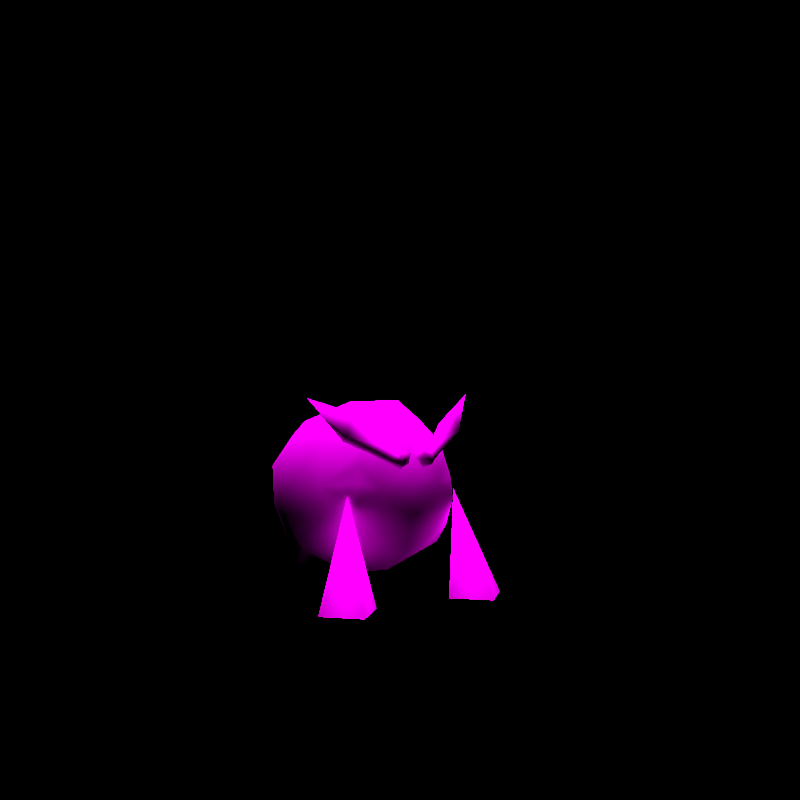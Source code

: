 # Source: rumble-darmanitan.blend  (saved by Blender 3.6.11; exported with 4.5.12 LTS)
import bpy
from mathutils import Matrix  # noqa: F401  (used for matrix-valued properties, if any)

bpy.ops.wm.read_factory_settings(use_empty=True)
scene = bpy.context.scene
scene.name = 'regice'

# ---- collections
col_don_t_render_me = bpy.data.collections.new("Don't Render Me"); scene.collection.children.link(col_don_t_render_me)

# ---- images (referenced by path relative to the original .blend; pixels are not part of the script)
import os
ASSET_DIR = os.environ.get("B2B_ASSET_DIR", "")  # directory of the original .blend (textures are referenced by path, not embedded)
HERE = os.path.dirname(os.path.abspath(__file__))  # packed textures are extracted next to this script under _unpacked/

def load_image(name, relpath, width, height, colorspace="sRGB"):
    """Load a texture the original file referenced (path relative to the .blend, or extracted next to this script)."""
    p = next((c for c in (os.path.join(HERE, relpath), os.path.join(ASSET_DIR, relpath)) if relpath and os.path.exists(c)), "")
    if p:
        img = bpy.data.images.load(p, check_existing=True)
        img.name = name
    else:  # same state as the original file: an image datablock whose file is absent (Cycles renders it pink)
        img = bpy.data.images.new(name, width, height)
        img.source = "FILE"
        img.filepath = "//" + (relpath or name)
    img.colorspace_settings.name = colorspace
    return img
img_hihidaruma_action_body_c_png = load_image('HIHIDARUMA_ACTION_body_C.png', 'HIHIDARUMA_ACTION_body_C.png', 1024, 1024, 'sRGB')
img_hihidaruma_action_eye_c_png = load_image('HIHIDARUMA_ACTION_eye_C.png', 'HIHIDARUMA_ACTION_eye_C.png', 1024, 1024, 'sRGB')

# ---- materials (node trees are filled in below, after node groups)
mat_pii_hihidaruma_action_body_png = bpy.data.materials.new('Pii_HIHIDARUMA_ACTION_body.png')
mat_pii_hihidaruma_action_body_png.use_transparent_shadow = False
mat_pii_hihidaruma_action_body_png.diffuse_color = (0.5, 0.5, 0.5, 1.0)
mat_pii_hihidaruma_action_body_png.roughness = 0.5528
mat_pii_hihidaruma_action_body_png.specular_intensity = 1.0
mat_pii_hihidaruma_action_eye_png = bpy.data.materials.new('Pii_HIHIDARUMA_ACTION_eye.png')
mat_pii_hihidaruma_action_eye_png.use_transparent_shadow = False
mat_pii_hihidaruma_action_eye_png.diffuse_color = (0.5, 0.5, 0.5, 1.0)
mat_pii_hihidaruma_action_eye_png.roughness = 0.5528
mat_pii_hihidaruma_action_eye_png.specular_intensity = 1.0

# ---- material node trees
mat_pii_hihidaruma_action_body_png.use_nodes = True; mat_pii_hihidaruma_action_body_png.node_tree.nodes.clear()
_N = mat_pii_hihidaruma_action_body_png.node_tree.nodes; _L = mat_pii_hihidaruma_action_body_png.node_tree.links
n0 = _N.new('ShaderNodeOutputMaterial'); n0.name = 'Material Output'; n0.location = (300, 300)
n1 = _N.new('ShaderNodeBsdfPrincipled'); n1.name = 'Principled BSDF'; n1.location = (10, 300)
n1.distribution = 'GGX'
n1.subsurface_method = 'BURLEY'
n1.inputs[2].default_value = 0.0
n1.inputs[3].default_value = 1.45
n1.inputs[13].default_value = 0.0
n1.inputs[27].default_value = (0.0, 0.0, 0.0, 1.0)
n1.inputs[28].default_value = 1.0
n2 = _N.new('ShaderNodeTexImage'); n2.name = 'Image Texture'; n2.location = (-300, 600)
n2.image = img_hihidaruma_action_body_c_png
n2.interpolation = 'Closest'
n2.extension = 'MIRROR'
_L.new(n1.outputs[0], n0.inputs[0])
_L.new(n2.outputs[0], n1.inputs[0])
n0.is_active_output = True
mat_pii_hihidaruma_action_eye_png.use_nodes = True; mat_pii_hihidaruma_action_eye_png.node_tree.nodes.clear()
_N = mat_pii_hihidaruma_action_eye_png.node_tree.nodes; _L = mat_pii_hihidaruma_action_eye_png.node_tree.links
n0 = _N.new('ShaderNodeOutputMaterial'); n0.name = 'Material Output'; n0.location = (300, 300)
n1 = _N.new('ShaderNodeBsdfPrincipled'); n1.name = 'Principled BSDF'; n1.location = (10, 300)
n1.distribution = 'GGX'
n1.subsurface_method = 'BURLEY'
n1.inputs[2].default_value = 0.0
n1.inputs[3].default_value = 1.45
n1.inputs[13].default_value = 0.0
n1.inputs[27].default_value = (0.0, 0.0, 0.0, 1.0)
n1.inputs[28].default_value = 1.0
n2 = _N.new('ShaderNodeTexImage'); n2.name = 'Image Texture'; n2.location = (-300, 600)
n2.image = img_hihidaruma_action_eye_c_png
n2.interpolation = 'Closest'
n2.extension = 'MIRROR'
_L.new(n1.outputs[0], n0.inputs[0])
_L.new(n2.outputs[0], n1.inputs[0])
n0.is_active_output = True

# ---- world
world_world = bpy.data.worlds.new('World'); scene.world = world_world
world_world.use_nodes = True; world_world.node_tree.nodes.clear()
_N = world_world.node_tree.nodes; _L = world_world.node_tree.links
n0 = _N.new('ShaderNodeOutputWorld'); n0.name = 'World Output'; n0.location = (300, 300)
n1 = _N.new('ShaderNodeBackground'); n1.name = 'Background'; n1.location = (10, 300)
n1.inputs[0].default_value = (0.05088, 0.05088, 0.05088, 1.0)
n1.inputs[1].default_value = 0.0
_L.new(n1.outputs[0], n0.inputs[0])
n0.is_active_output = True
world_world.color = (0.05088, 0.05088, 0.05088)
world_world.use_sun_shadow = False
world_world.sun_shadow_jitter_overblur = 0.0

# ---- cameras
cam_camera = bpy.data.cameras.new('Camera')
cam_camera.clip_end = 2e+04

# ---- lights
light_sun = bpy.data.lights.new('Sun', 'SUN')
light_sun.specular_factor = 0.0
light_sun.transmission_factor = 0.0
light_sun.use_shadow = False
light_sun.angle = 0.7854
light_sun.energy = 5.0
light_sun.shadow_soft_size = 0.25

# ---- meshes
me_hihidaruma_action = bpy.data.meshes.new('HIHIDARUMA_ACTION')
me_hihidaruma_action.from_pydata([(0.04827, -0.258, 0.3634), (0.04452, -0.2377, 0.3462), (0.01823, -0.2408, 0.3421), (0.129, -0.1717, 0.4153), (0.04827, -0.258, 0.3634), (0.01823, -0.2408, 0.3421), (0.04827, -0.258, 0.3634), (0.1369, -0.2144, 0.4516), (0.0435, -0.2776, 0.3472), (0.04827, -0.258, 0.3634), (0.04827, -0.258, 0.3634), (0.0435, -0.2776, 0.3472), (0.1573, -0.2189, 0.3978), (0.04002, -0.2772, 0.3286), (0.05792, -0.2601, 0.3379), (0.03191, -0.2505, 0.3189), (0.1466, -0.1846, 0.3834), (0.05286, -0.2438, 0.331), (0.03494, -0.2663, 0.3643), (0.02527, -0.2472, 0.3585), (0.2259, -0.1523, 0.4858), (0.01805, -0.2642, 0.3313), (0.01857, -0.2762, 0.3565), (0.2034, 0.07577, 0.309), (0.201, -0.02675, 0.3427), (0.2166, -0.06012, 0.2783), (0.1473, 0.008885, 0.4217), (0.2126, 0.0275, 0.2198), (0.1287, 0.1145, 0.3784), (0.1829, 0.1092, 0.2062), (0.07411, 0.183, 0.3215), (0.1017, 0.1847, 0.2402), (0.1617, -0.1018, 0.3822), (0.1688, -0.01696, 0.1108), (0.1924, -0.1131, 0.1867), (0.0, 0.1403, 0.3955), (0.1224, 0.1592, 0.1089), (0.0, 0.1969, 0.246), (0.09796, 0.2221, 0.1812), (0.0, 0.2719, 0.2399), (0.0653, -0.08602, 0.4717), (0.0, 0.04222, 0.465), (0.185, -0.1452, 0.278), (-0.07411, 0.183, 0.3215), (-0.1287, 0.1145, 0.3784), (0.0, 0.2506, 0.1838), (0.06179, 0.1887, 0.09963), (0.0, 0.2228, 0.1284), (0.1453, -0.1423, 0.1174), (0.09885, 0.09348, 0.08258), (0.0602, -0.04367, 0.04309), (-0.0653, -0.08602, 0.4717), (-0.1473, 0.008885, 0.4217), (0.1096, -0.2088, 0.37), (0.06854, -0.1788, 0.4287), (-0.2034, 0.07575, 0.309), (-0.1018, 0.1847, 0.2401), (-0.09796, 0.222, 0.1813), (-0.06179, 0.1887, 0.09963), (0.0, 0.1032, 0.05491), (0.1451, -0.1829, 0.1633), (0.136, -0.2244, 0.2352), (-0.06854, -0.1788, 0.4287), (-0.1617, -0.1018, 0.3822), (0.1195, -0.2141, 0.3269), (0.0, -0.2353, 0.3683), (-0.1829, 0.1092, 0.2062), (-0.2019, -0.02687, 0.3426), (-0.2127, 0.02752, 0.2198), (-0.2164, -0.06005, 0.2782), (-0.1224, 0.1592, 0.1089), (-0.0602, -0.04367, 0.04309), (0.0, -0.1419, 0.06089), (0.1286, -0.2191, 0.2862), (0.0, -0.2214, 0.1154), (-0.1096, -0.2088, 0.37), (-0.1923, -0.1131, 0.1867), (-0.1688, -0.01697, 0.1108), (-0.09887, 0.09348, 0.08258), (-0.1453, -0.1423, 0.1174), (-0.145, -0.1829, 0.1633), (-0.1849, -0.1452, 0.278), (-0.1643, -0.1667, 0.2117), (-0.136, -0.2244, 0.235), (-0.1195, -0.2141, 0.3269), (-0.1286, -0.2191, 0.2862), (-0.04827, -0.258, 0.3634), (-0.01823, -0.2408, 0.3421), (-0.04452, -0.2377, 0.3462), (-0.04827, -0.258, 0.3634), (-0.04827, -0.258, 0.3634), (-0.01823, -0.2408, 0.3421), (-0.129, -0.1717, 0.4153), (-0.04002, -0.2772, 0.3286), (-0.04827, -0.258, 0.3634), (-0.04002, -0.2772, 0.3286), (-0.04827, -0.258, 0.3634), (-0.1369, -0.2144, 0.4516), (-0.05792, -0.2601, 0.3379), (-0.1573, -0.2189, 0.3978), (-0.03191, -0.2505, 0.3189), (-0.02527, -0.2472, 0.3585), (-0.01805, -0.2642, 0.3313), (-0.01857, -0.2762, 0.3565), (-0.2259, -0.1523, 0.4858), (-0.1466, -0.1846, 0.3834), (-0.03494, -0.2663, 0.3643), (-0.0435, -0.2776, 0.3472), (-0.05286, -0.2438, 0.331), (-0.07763, -0.2446, 0.2752), (0.0, -0.2579, 0.2748), (-0.03229, -0.2494, 0.2981), (0.0, -0.2595, 0.1945), (0.07763, -0.2446, 0.2752), (0.03229, -0.2494, 0.2981), (0.1386, 0.1341, -0.001571), (-0.1386, 0.1341, -0.001571), (0.1004, -0.2594, 0.0004737), (0.1488, -0.207, 0.2597), (0.1774, -0.1823, 0.0004737), (0.1774, -0.3365, 0.0004737), (0.2545, -0.2594, 0.0004737), (-0.1488, -0.207, 0.2597), (-0.1004, -0.2594, 0.0004737), (-0.1774, -0.1823, 0.0004737), (-0.1774, -0.3365, 0.0004737), (-0.2545, -0.2594, 0.0004737), (-0.03772, -0.2352, 0.351), (-0.07385, -0.2351, 0.3317), (0.07385, -0.2351, 0.3317)], [], [(0, 1, 2), (0, 3, 1), (4, 5, 6), (6, 7, 3), (9, 10, 11), (10, 12, 7), (10, 11, 13), (10, 14, 12), (10, 13, 14), (1, 15, 5), (1, 3, 16), (1, 17, 15), (1, 16, 17), (14, 16, 12), (14, 13, 15), (14, 15, 17), (14, 17, 16), (10, 18, 11), (10, 5, 19), (10, 19, 18), (7, 20, 3), (7, 12, 20), (20, 12, 16), (20, 16, 3), (13, 21, 15), (13, 11, 22), (13, 22, 21), (22, 5, 21), (22, 19, 5), (22, 11, 18), (22, 18, 19), (5, 15, 21), (23, 24, 25), (23, 26, 24), (23, 25, 27), (23, 28, 26), (23, 27, 29), (23, 30, 28), (23, 29, 31), (23, 31, 30), (24, 32, 25), (24, 26, 32), (27, 33, 29), (27, 25, 34), (27, 34, 33), (28, 30, 35), (31, 29, 36), (31, 37, 30), (31, 36, 38), (31, 39, 37), (31, 38, 39), (29, 33, 36), (26, 40, 32), (26, 41, 40), (25, 42, 34), (25, 32, 42), (35, 30, 43), (35, 43, 44), (30, 37, 43), (38, 45, 39), (38, 36, 46), (38, 47, 45), (38, 46, 47), (33, 34, 48), (33, 49, 36), (33, 48, 50), (33, 50, 49), (41, 51, 40), (41, 52, 51), (32, 53, 42), (32, 40, 54), (32, 54, 53), (44, 43, 55), (44, 55, 52), (37, 39, 56), (37, 56, 43), (43, 56, 55), (45, 47, 57), (45, 57, 39), (39, 57, 56), (46, 58, 47), (46, 59, 58), (47, 58, 57), (49, 50, 59), (34, 60, 48), (34, 42, 61), (34, 61, 60), (51, 62, 40), (51, 52, 63), (51, 63, 62), (40, 62, 54), (53, 64, 42), (53, 54, 65), (54, 62, 65), (55, 56, 66), (55, 67, 52), (55, 66, 68), (55, 69, 67), (55, 68, 69), (67, 69, 63), (67, 63, 52), (58, 70, 57), (56, 70, 66), (56, 57, 70), (50, 71, 59), (50, 48, 72), (50, 72, 71), (61, 42, 73), (73, 42, 64), (60, 74, 48), (48, 74, 72), (62, 75, 65), (62, 63, 75), (68, 76, 69), (68, 66, 77), (68, 77, 76), (66, 70, 77), (59, 71, 78), (78, 77, 70), (78, 71, 77), (74, 79, 72), (74, 80, 79), (79, 76, 77), (79, 77, 71), (79, 71, 72), (79, 80, 76), (63, 81, 75), (63, 69, 81), (69, 76, 81), (80, 82, 76), (80, 83, 82), (82, 83, 81), (82, 81, 76), (75, 81, 84), (83, 85, 81), (81, 85, 84), (86, 87, 88), (89, 90, 91), (90, 88, 92), (94, 95, 96), (96, 92, 97), (96, 98, 95), (96, 97, 99), (96, 99, 98), (91, 100, 88), (91, 96, 101), (91, 102, 100), (91, 101, 103), (91, 103, 102), (102, 95, 100), (102, 103, 95), (92, 104, 97), (92, 88, 105), (92, 105, 104), (99, 105, 98), (99, 97, 104), (99, 104, 105), (96, 106, 101), (96, 95, 107), (96, 107, 106), (103, 101, 106), (103, 107, 95), (103, 106, 107), (95, 98, 100), (88, 108, 105), (88, 100, 108), (108, 100, 98), (108, 98, 105), (109, 110, 111), (109, 112, 110), (109, 83, 112), (109, 85, 83), (109, 84, 85), (110, 112, 113), (110, 113, 114), (112, 61, 113), (61, 73, 113), (73, 64, 113), (115, 36, 49), (115, 46, 36), (115, 49, 59), (115, 59, 46), (59, 116, 58), (59, 78, 116), (58, 116, 70), (70, 116, 78), (117, 118, 119), (117, 120, 118), (117, 119, 121), (117, 121, 120), (121, 118, 120), (121, 119, 118), (122, 123, 124), (122, 125, 123), (122, 124, 126), (122, 126, 125), (126, 123, 125), (126, 124, 123), (112, 80, 74), (112, 83, 80), (112, 74, 60), (112, 60, 61), (41, 35, 44), (41, 28, 35), (41, 44, 52), (41, 26, 28), (65, 111, 110), (65, 127, 111), (111, 127, 128), (110, 114, 65), (64, 53, 129), (128, 109, 111), (65, 75, 127), (127, 75, 128), (129, 53, 65), (114, 129, 65), (64, 129, 113), (113, 129, 114), (84, 109, 128), (84, 128, 75)])
me_hihidaruma_action.polygons.foreach_set('use_smooth', [True] * 220)
me_hihidaruma_action.polygons.foreach_set('material_index', [0, 0, 0, 0, 0, 0, 0, 0, 0, 0, 0, 0, 0, 0, 0, 0, 0, 0, 0, 0, 0, 0, 0, 0, 0, 0, 0, 0, 0, 0, 0, 0, 0, 0, 0, 0, 0, 0, 0, 0, 0, 0, 0, 0, 0, 0, 0, 0, 0, 0, 0, 0, 0, 0, 0, 0, 0, 0, 0, 0, 0, 0, 0, 0, 0, 0, 0, 0, 0, 0, 0, 0, 0, 0, 0, 0, 0, 0, 0, 0, 0, 0, 0, 0, 0, 0, 0, 0, 0, 0, 0, 0, 0, 0, 0, 0, 0, 0, 0, 0, 0, 0, 0, 0, 0, 0, 0, 0, 0, 0, 0, 0, 0, 0, 0, 0, 0, 0, 0, 0, 0, 0, 0, 0, 0, 0, 0, 0, 0, 0, 0, 0, 0, 0, 0, 0, 0, 0, 0, 0, 0, 0, 0, 0, 0, 0, 0, 0, 0, 0, 0, 0, 0, 0, 0, 0, 0, 0, 0, 0, 0, 0, 0, 0, 0, 0, 0, 0, 0, 0, 0, 0, 0, 0, 0, 0, 0, 0, 0, 0, 0, 0, 0, 0, 0, 0, 0, 0, 0, 0, 0, 0, 0, 0, 0, 0, 0, 0, 0, 0, 0, 0, 0, 0, 0, 0, 1, 1, 1, 1, 1, 1, 1, 1, 1, 1, 1, 1, 1, 1])
_uv = me_hihidaruma_action.uv_layers.new(name='Float2')
_uv.uv.foreach_set('vector', [0.8753, 0.6121, 0.9011, 0.5972, 0.8692, 0.5731, 0.8753, 0.6121, 0.9016, 0.7132, 0.9011, 0.5972, 0.8753, 0.6121, 0.8692, 0.5731, 0.8753, 0.6121, 0.8753, 0.6121, 0.847, 0.7446, 0.9016, 0.7132, 0.8753, 0.6121, 0.8753, 0.6121, 0.8976, 0.5972, 0.8753, 0.6121, 0.976, 0.7242, 0.847, 0.7446, 0.8753, 0.6121, 0.8976, 0.5972, 0.9265, 0.5815, 0.8753, 0.6121, 0.9364, 0.6024, 0.976, 0.7242, 0.8753, 0.6121, 0.9265, 0.5815, 0.9364, 0.6024, 0.9011, 0.5972, 0.932, 0.5684, 0.8692, 0.5731, 0.9011, 0.5972, 0.9016, 0.7132, 0.9864, 0.7057, 0.9011, 0.5972, 0.9414, 0.5936, 0.932, 0.5684, 0.9011, 0.5972, 0.9864, 0.7057, 0.9414, 0.5936, 0.9364, 0.6024, 0.9864, 0.7057, 0.976, 0.7242, 0.9364, 0.6024, 0.9265, 0.5815, 0.932, 0.5684, 0.9364, 0.6024, 0.932, 0.5684, 0.9414, 0.5936, 0.9364, 0.6024, 0.9414, 0.5936, 0.9864, 0.7057, 0.8753, 0.6121, 0.8536, 0.6019, 0.8976, 0.5972, 0.8753, 0.6121, 0.8692, 0.5731, 0.8496, 0.5901, 0.8753, 0.6121, 0.8496, 0.5901, 0.8536, 0.6019, 0.847, 0.7446, 0.918, 0.8403, 0.9016, 0.7132, 0.847, 0.7446, 0.976, 0.7242, 0.918, 0.8403, 0.918, 0.8403, 0.976, 0.7242, 0.9864, 0.7057, 0.918, 0.8403, 0.9864, 0.7057, 0.9016, 0.7132, 0.9265, 0.5815, 0.8886, 0.5656, 0.932, 0.5684, 0.9265, 0.5815, 0.8976, 0.5972, 0.8433, 0.5832, 0.9265, 0.5815, 0.8433, 0.5832, 0.8886, 0.5656, 0.8433, 0.5832, 0.8692, 0.5731, 0.8886, 0.5656, 0.8433, 0.5832, 0.8496, 0.5901, 0.8692, 0.5731, 0.8433, 0.5832, 0.8976, 0.5972, 0.8536, 0.6019, 0.8433, 0.5832, 0.8536, 0.6019, 0.8496, 0.5901, 0.8692, 0.5731, 0.932, 0.5684, 0.8886, 0.5656, 0.2913, 0.2225, 0.2925, 0.166, 0.3166, 0.1398, 0.2913, 0.2225, 0.2635, 0.1525, 0.2925, 0.166, 0.2913, 0.2225, 0.3166, 0.1398, 0.3154, 0.1962, 0.2913, 0.2225, 0.2375, 0.2195, 0.2635, 0.1525, 0.2913, 0.2225, 0.3154, 0.1962, 0.296, 0.2524, 0.2913, 0.2225, 0.2529, 0.2674, 0.2375, 0.2195, 0.2913, 0.2225, 0.296, 0.2524, 0.2921, 0.2959, 0.2913, 0.2225, 0.2921, 0.2959, 0.2529, 0.2674, 0.2925, 0.166, 0.2937, 0.1096, 0.3166, 0.1398, 0.2925, 0.166, 0.2635, 0.1525, 0.2937, 0.1096, 0.3154, 0.1962, 0.3124, 0.1742, 0.296, 0.2524, 0.3154, 0.1962, 0.3166, 0.1398, 0.3134, 0.1095, 0.3154, 0.1962, 0.3134, 0.1095, 0.3124, 0.1742, 0.2375, 0.2195, 0.2529, 0.2674, 0.2149, 0.2195, 0.2921, 0.2959, 0.296, 0.2524, 0.2786, 0.2969, 0.2921, 0.2959, 0.2149, 0.3218, 0.2529, 0.2674, 0.2921, 0.2959, 0.2786, 0.2969, 0.2798, 0.3256, 0.2921, 0.2959, 0.2149, 0.3541, 0.2149, 0.3218, 0.2921, 0.2959, 0.2798, 0.3256, 0.2149, 0.3541, 0.296, 0.2524, 0.3124, 0.1742, 0.2786, 0.2969, 0.2635, 0.1525, 0.2489, 0.1036, 0.2937, 0.1096, 0.2635, 0.1525, 0.2149, 0.1566, 0.2489, 0.1036, 0.3166, 0.1398, 0.3068, 0.08793, 0.3134, 0.1095, 0.3166, 0.1398, 0.2937, 0.1096, 0.3068, 0.08793, 0.2149, 0.2195, 0.2529, 0.2674, 0.1768, 0.2674, 0.2149, 0.2195, 0.1768, 0.2674, 0.1923, 0.2195, 0.2529, 0.2674, 0.2149, 0.3218, 0.1768, 0.2674, 0.2798, 0.3256, 0.2149, 0.3417, 0.2149, 0.3541, 0.2798, 0.3256, 0.2786, 0.2969, 0.247, 0.3185, 0.2798, 0.3256, 0.2149, 0.3343, 0.2149, 0.3417, 0.2798, 0.3256, 0.247, 0.3185, 0.2149, 0.3343, 0.3124, 0.1742, 0.3134, 0.1095, 0.2955, 0.08974, 0.3124, 0.1742, 0.267, 0.2592, 0.2786, 0.2969, 0.3124, 0.1742, 0.2955, 0.08974, 0.2471, 0.1564, 0.3124, 0.1742, 0.2471, 0.1564, 0.267, 0.2592, 0.2149, 0.1566, 0.1809, 0.1036, 0.2489, 0.1036, 0.2149, 0.1566, 0.1662, 0.1525, 0.1809, 0.1036, 0.2937, 0.1096, 0.2698, 0.04994, 0.3068, 0.08793, 0.2937, 0.1096, 0.2489, 0.1036, 0.2493, 0.0671, 0.2937, 0.1096, 0.2493, 0.0671, 0.2698, 0.04994, 0.1923, 0.2195, 0.1768, 0.2674, 0.1384, 0.2225, 0.1923, 0.2195, 0.1384, 0.2225, 0.1662, 0.1525, 0.2149, 0.3218, 0.2149, 0.3541, 0.1377, 0.2959, 0.2149, 0.3218, 0.1377, 0.2959, 0.1768, 0.2674, 0.1768, 0.2674, 0.1377, 0.2959, 0.1384, 0.2225, 0.2149, 0.3417, 0.2149, 0.3343, 0.15, 0.3256, 0.2149, 0.3417, 0.15, 0.3256, 0.2149, 0.3541, 0.2149, 0.3541, 0.15, 0.3256, 0.1377, 0.2959, 0.247, 0.3185, 0.1827, 0.3185, 0.2149, 0.3343, 0.247, 0.3185, 0.2149, 0.2617, 0.1827, 0.3185, 0.2149, 0.3343, 0.1827, 0.3185, 0.15, 0.3256, 0.267, 0.2592, 0.2471, 0.1564, 0.2149, 0.2617, 0.3134, 0.1095, 0.2905, 0.06558, 0.2955, 0.08974, 0.3134, 0.1095, 0.3068, 0.08793, 0.2855, 0.04089, 0.3134, 0.1095, 0.2855, 0.04089, 0.2905, 0.06558, 0.1809, 0.1036, 0.1804, 0.0671, 0.2489, 0.1036, 0.1809, 0.1036, 0.1662, 0.1525, 0.1361, 0.1096, 0.1809, 0.1036, 0.1361, 0.1096, 0.1804, 0.0671, 0.2489, 0.1036, 0.1804, 0.0671, 0.2493, 0.0671, 0.2698, 0.04994, 0.2752, 0.04697, 0.3068, 0.08793, 0.2698, 0.04994, 0.2493, 0.0671, 0.2149, 0.03439, 0.2493, 0.0671, 0.1804, 0.0671, 0.2149, 0.03439, 0.1384, 0.2225, 0.1377, 0.2959, 0.1338, 0.2524, 0.1384, 0.2225, 0.1373, 0.166, 0.1662, 0.1525, 0.1384, 0.2225, 0.1338, 0.2524, 0.1143, 0.1962, 0.1384, 0.2225, 0.1131, 0.1398, 0.1373, 0.166, 0.1384, 0.2225, 0.1143, 0.1962, 0.1131, 0.1398, 0.1373, 0.166, 0.1131, 0.1398, 0.1361, 0.1096, 0.1373, 0.166, 0.1361, 0.1096, 0.1662, 0.1525, 0.1827, 0.3185, 0.1512, 0.2969, 0.15, 0.3256, 0.1377, 0.2959, 0.1512, 0.2969, 0.1338, 0.2524, 0.1377, 0.2959, 0.15, 0.3256, 0.1512, 0.2969, 0.2471, 0.1564, 0.1827, 0.1564, 0.2149, 0.2617, 0.2471, 0.1564, 0.2955, 0.08974, 0.2149, 0.08998, 0.2471, 0.1564, 0.2149, 0.08998, 0.1827, 0.1564, 0.2855, 0.04089, 0.3068, 0.08793, 0.2807, 0.04401, 0.2807, 0.04401, 0.3068, 0.08793, 0.2752, 0.04697, 0.2905, 0.06558, 0.2149, 0.04267, 0.2955, 0.08974, 0.2955, 0.08974, 0.2149, 0.04267, 0.2149, 0.08998, 0.1804, 0.0671, 0.16, 0.04994, 0.2149, 0.03439, 0.1804, 0.0671, 0.1361, 0.1096, 0.16, 0.04994, 0.1143, 0.1962, 0.1164, 0.1095, 0.1131, 0.1398, 0.1143, 0.1962, 0.1338, 0.2524, 0.1174, 0.1742, 0.1143, 0.1962, 0.1174, 0.1742, 0.1164, 0.1095, 0.1338, 0.2524, 0.1512, 0.2969, 0.1174, 0.1742, 0.2149, 0.2617, 0.1827, 0.1564, 0.1627, 0.2592, 0.1627, 0.2592, 0.1174, 0.1742, 0.1512, 0.2969, 0.1627, 0.2592, 0.1827, 0.1564, 0.1174, 0.1742, 0.2149, 0.04267, 0.1343, 0.08974, 0.2149, 0.08998, 0.2149, 0.04267, 0.1393, 0.06558, 0.1343, 0.08974, 0.1343, 0.08974, 0.1164, 0.1095, 0.1174, 0.1742, 0.1343, 0.08974, 0.1174, 0.1742, 0.1827, 0.1564, 0.1343, 0.08974, 0.1827, 0.1564, 0.2149, 0.08998, 0.1343, 0.08974, 0.1393, 0.06558, 0.1164, 0.1095, 0.1361, 0.1096, 0.1229, 0.08793, 0.16, 0.04994, 0.1361, 0.1096, 0.1131, 0.1398, 0.1229, 0.08793, 0.1131, 0.1398, 0.1164, 0.1095, 0.1229, 0.08793, 0.1393, 0.06558, 0.1303, 0.07519, 0.1164, 0.1095, 0.1393, 0.06558, 0.1443, 0.04089, 0.1303, 0.07519, 0.1303, 0.07519, 0.1443, 0.04089, 0.1229, 0.08793, 0.1303, 0.07519, 0.1229, 0.08793, 0.1164, 0.1095, 0.16, 0.04994, 0.1229, 0.08793, 0.1545, 0.04697, 0.1443, 0.04089, 0.1491, 0.04401, 0.1229, 0.08793, 0.1229, 0.08793, 0.1491, 0.04401, 0.1545, 0.04697, 0.8753, 0.6121, 0.8692, 0.5731, 0.9011, 0.5972, 0.8753, 0.6121, 0.8753, 0.6121, 0.8692, 0.5731, 0.8753, 0.6121, 0.9011, 0.5972, 0.9016, 0.7132, 0.8753, 0.6121, 0.9265, 0.5815, 0.8753, 0.6121, 0.8753, 0.6121, 0.9016, 0.7132, 0.847, 0.7446, 0.8753, 0.6121, 0.9364, 0.6024, 0.9265, 0.5815, 0.8753, 0.6121, 0.847, 0.7446, 0.976, 0.7242, 0.8753, 0.6121, 0.976, 0.7242, 0.9364, 0.6024, 0.8692, 0.5731, 0.932, 0.5684, 0.9011, 0.5972, 0.8692, 0.5731, 0.8753, 0.6121, 0.8496, 0.5901, 0.8692, 0.5731, 0.8886, 0.5656, 0.932, 0.5684, 0.8692, 0.5731, 0.8496, 0.5901, 0.8433, 0.5832, 0.8692, 0.5731, 0.8433, 0.5832, 0.8886, 0.5656, 0.8886, 0.5656, 0.9265, 0.5815, 0.932, 0.5684, 0.8886, 0.5656, 0.8433, 0.5832, 0.9265, 0.5815, 0.9016, 0.7132, 0.918, 0.8403, 0.847, 0.7446, 0.9016, 0.7132, 0.9011, 0.5972, 0.9864, 0.7057, 0.9016, 0.7132, 0.9864, 0.7057, 0.918, 0.8403, 0.976, 0.7242, 0.9864, 0.7057, 0.9364, 0.6024, 0.976, 0.7242, 0.847, 0.7446, 0.918, 0.8403, 0.976, 0.7242, 0.918, 0.8403, 0.9864, 0.7057, 0.8753, 0.6121, 0.8536, 0.6019, 0.8496, 0.5901, 0.8753, 0.6121, 0.9265, 0.5815, 0.8976, 0.5972, 0.8753, 0.6121, 0.8976, 0.5972, 0.8536, 0.6019, 0.8433, 0.5832, 0.8496, 0.5901, 0.8536, 0.6019, 0.8433, 0.5832, 0.8976, 0.5972, 0.9265, 0.5815, 0.8433, 0.5832, 0.8536, 0.6019, 0.8976, 0.5972, 0.9265, 0.5815, 0.9364, 0.6024, 0.932, 0.5684, 0.9011, 0.5972, 0.9414, 0.5936, 0.9864, 0.7057, 0.9011, 0.5972, 0.932, 0.5684, 0.9414, 0.5936, 0.9414, 0.5936, 0.932, 0.5684, 0.9364, 0.6024, 0.9414, 0.5936, 0.9364, 0.6024, 0.9864, 0.7057, 0.4415, 0.7351, 0.01073, 0.7206, 0.1868, 0.797, 0.4415, 0.7351, 0.01073, 0.4899, 0.01073, 0.7206, 0.4415, 0.7351, 0.7774, 0.587, 0.01073, 0.4899, 0.4415, 0.7351, 0.7255, 0.7672, 0.7774, 0.587, 0.4415, 0.7351, 0.6663, 0.9268, 0.7255, 0.7672, 0.01073, 0.7206, 0.01073, 0.4899, 0.4413, 0.7351, 0.01073, 0.7206, 0.4413, 0.7351, 0.1868, 0.797, 0.01073, 0.4899, 0.7774, 0.587, 0.4413, 0.7351, 0.7774, 0.587, 0.7255, 0.7672, 0.4413, 0.7351, 0.7255, 0.7672, 0.6663, 0.9268, 0.4413, 0.7351, 0.3844, 0.4298, 0.3825, 0.504, 0.38, 0.4896, 0.3844, 0.4298, 0.3756, 0.4915, 0.3825, 0.504, 0.3844, 0.4298, 0.38, 0.4896, 0.3686, 0.4702, 0.3844, 0.4298, 0.3686, 0.4702, 0.3756, 0.4915, 0.3686, 0.4702, 0.3528, 0.4298, 0.3615, 0.4915, 0.3686, 0.4702, 0.3572, 0.4896, 0.3528, 0.4298, 0.3615, 0.4915, 0.3528, 0.4298, 0.3546, 0.504, 0.3546, 0.504, 0.3528, 0.4298, 0.3572, 0.4896, 0.5052, 0.002092, 0.7543, 0.2939, 0.7543, 0.002092, 0.5052, 0.002092, 0.7543, 0.002092, 0.7543, 0.2939, 0.5052, 0.002092, 0.7543, 0.002092, 1.003, 0.002092, 0.5052, 0.002092, 1.003, 0.002092, 0.7543, 0.002092, 1.003, 0.002092, 0.7543, 0.2939, 0.7543, 0.002092, 1.003, 0.002092, 0.7543, 0.002092, 0.7543, 0.2939, 0.7543, 0.2939, 0.5052, 0.002092, 0.7543, 0.002092, 0.7543, 0.2939, 0.7543, 0.002092, 0.5052, 0.002092, 0.7543, 0.2939, 0.7543, 0.002092, 1.003, 0.002092, 0.7543, 0.2939, 1.003, 0.002092, 0.7543, 0.002092, 1.003, 0.002092, 0.5052, 0.002092, 0.7543, 0.002092, 1.003, 0.002092, 0.7543, 0.002092, 0.5052, 0.002092, 0.00744, 0.4836, 0.9574, 0.3461, 0.00744, 0.2667, 0.00744, 0.4836, 0.8943, 0.5489, 0.9574, 0.3461, 0.00744, 0.4836, 0.00744, 0.2667, 0.9574, 0.3461, 0.00744, 0.4836, 0.9574, 0.3461, 0.8943, 0.5489, 0.01542, 0.9768, 0.01542, 0.7768, 0.5637, 0.7768, 0.01542, 0.9768, 0.5637, 0.7768, 0.01542, 0.7768, 0.01542, 0.9768, 0.5637, 0.7768, 0.6902, 0.9947, 0.01542, 0.9768, 0.6902, 0.9947, 0.5637, 0.7768, 0.02037, 0.9781, 0.2672, 0.8173, 0.02037, 0.7629, 0.02037, 0.9781, 0.3099, 0.9379, 0.2672, 0.8173, 0.2672, 0.8173, 0.3099, 0.9379, 0.5995, 0.8978, 0.02037, 0.7629, 0.2672, 0.8173, 0.02037, 0.9781, 0.979, 0.8855, 0.8912, 0.9784, 0.5995, 0.8978, 0.5995, 0.8978, 0.645, 0.766, 0.2672, 0.8173, 0.02037, 0.9781, 0.8912, 0.9784, 0.3099, 0.9379, 0.3099, 0.9379, 0.8912, 0.9784, 0.5995, 0.8978, 0.5995, 0.8978, 0.8912, 0.9784, 0.02037, 0.9781, 0.2672, 0.8173, 0.5995, 0.8978, 0.02037, 0.9781, 0.979, 0.8855, 0.5995, 0.8978, 0.645, 0.766, 0.645, 0.766, 0.5995, 0.8978, 0.2672, 0.8173, 0.979, 0.8855, 0.645, 0.766, 0.5995, 0.8978, 0.979, 0.8855, 0.5995, 0.8978, 0.8912, 0.9784])
me_hihidaruma_action.materials.append(mat_pii_hihidaruma_action_body_png)
me_hihidaruma_action.materials.append(mat_pii_hihidaruma_action_eye_png)
me_hihidaruma_action.update()
me_hihidaruma_action.normals_split_custom_set([tuple(v) for v in zip(*[iter([-0.3975, -0.5752, 0.7149, -0.6267, 0.7699, 0.1202, -0.5842, 0.8066, -0.09035, -0.3975, -0.5752, 0.7149, -0.5949, 0.7625, 0.2544, -0.6267, 0.7699, 0.1202, 0.4909, 0.6763, 0.5492, -0.3656, 0.5473, -0.7529, 0.0, 0.0, 0.1852, -0.3976, -0.5752, 0.7149, -0.3121, -0.4706, 0.8253, -0.5949, 0.7625, 0.2544, 0.0, 0.0, -0.03281, 0.1441, 0.8619, -0.4862, 0.218, 0.05913, 0.9741, -0.3976, -0.5752, 0.7149, 0.6148, -0.7519, -0.238, -0.3121, -0.4706, 0.8253, -0.3976, -0.5752, 0.7149, 0.566, -0.815, 0.124, 0.3079, -0.6649, -0.6805, -0.3976, -0.5752, 0.7149, 0.5567, -0.7408, -0.3759, 0.6148, -0.7519, -0.238, -0.3976, -0.5752, 0.7149, 0.3079, -0.6649, -0.6805, 0.5567, -0.7408, -0.3759, -0.6267, 0.7699, 0.1202, 0.06265, 0.3993, -0.9147, -0.5841, 0.8066, -0.09034, -0.6267, 0.7699, 0.1202, -0.5949, 0.7625, 0.2544, 0.331, 0.5107, -0.7935, -0.6267, 0.7699, 0.1202, 0.2602, 0.4094, -0.8745, 0.06265, 0.3993, -0.9147, -0.6267, 0.7699, 0.1202, 0.331, 0.5107, -0.7935, 0.2602, 0.4094, -0.8745, 0.5567, -0.7408, -0.3759, 0.331, 0.5107, -0.7935, 0.6148, -0.7519, -0.238, 0.5567, -0.7408, -0.3759, 0.3079, -0.6649, -0.6805, 0.06265, 0.3993, -0.9147, 0.5567, -0.7408, -0.3759, 0.06265, 0.3993, -0.9147, 0.2602, 0.4094, -0.8745, 0.5567, -0.7408, -0.3759, 0.2602, 0.4094, -0.8745, 0.331, 0.5107, -0.7935, 0.2076, -0.2282, 0.9512, -0.01635, -0.3286, 0.9443, 0.566, -0.815, 0.124, 0.2076, -0.2282, 0.9512, -0.5841, 0.8066, -0.09034, -0.4241, 0.6078, 0.6714, 0.2076, -0.2282, 0.9512, -0.4241, 0.6078, 0.6714, -0.01635, -0.3286, 0.9443, -0.3121, -0.4706, 0.8253, 0.5292, 0.08421, 0.8443, -0.5949, 0.7625, 0.2544, -0.3121, -0.4706, 0.8253, 0.6148, -0.7519, -0.238, 0.5292, 0.08421, 0.8443, 0.5292, 0.08421, 0.8443, 0.6148, -0.7519, -0.238, 0.331, 0.5107, -0.7935, 0.5292, 0.08421, 0.8443, 0.331, 0.5107, -0.7935, -0.5949, 0.7625, 0.2544, 0.3079, -0.6649, -0.6805, -0.8304, -0.3079, -0.4643, 0.06265, 0.3993, -0.9147, 0.3079, -0.6649, -0.6805, 0.566, -0.815, 0.124, -0.7266, -0.6074, 0.321, 0.3079, -0.6649, -0.6805, -0.7266, -0.6074, 0.321, -0.8304, -0.3079, -0.4643, -0.7266, -0.6074, 0.321, -0.5841, 0.8066, -0.09034, -0.8304, -0.3079, -0.4643, -0.7266, -0.6074, 0.321, -0.4241, 0.6078, 0.6714, -0.5841, 0.8066, -0.09034, -0.7266, -0.6074, 0.321, 0.566, -0.815, 0.124, -0.01635, -0.3286, 0.9443, -0.7266, -0.6074, 0.321, -0.01635, -0.3286, 0.9443, -0.4241, 0.6078, 0.6714, -0.5841, 0.8066, -0.09034, 0.06265, 0.3993, -0.9147, -0.8304, -0.3079, -0.4643, 0.8576, 0.4366, 0.2719, 0.902, -0.02676, 0.4309, 0.9854, -0.1559, 0.06869, 0.8576, 0.4366, 0.2719, 0.5738, 0.1879, 0.7971, 0.902, -0.02676, 0.4309, 0.8576, 0.4366, 0.2719, 0.9854, -0.1559, 0.06869, 0.9672, 0.1142, -0.227, 0.8576, 0.4366, 0.2719, 0.4913, 0.5814, 0.6486, 0.5738, 0.1879, 0.7971, 0.8576, 0.4366, 0.2719, 0.9672, 0.1142, -0.227, 0.8489, 0.4899, -0.1985, 0.8576, 0.4366, 0.2719, 0.3157, 0.8767, 0.363, 0.4913, 0.5814, 0.6486, 0.8576, 0.4366, 0.2719, 0.8489, 0.4899, -0.1985, 0.6184, 0.7543, 0.2204, 0.8576, 0.4366, 0.2719, 0.6184, 0.7543, 0.2204, 0.3157, 0.8767, 0.363, 0.902, -0.02676, 0.4309, 0.7669, -0.2977, 0.5685, 0.9854, -0.1559, 0.06869, 0.902, -0.02676, 0.4309, 0.5738, 0.1879, 0.7971, 0.7669, -0.2977, 0.5685, 0.9672, 0.1142, -0.227, 0.7612, 0.02403, -0.648, 0.8489, 0.4899, -0.1985, 0.9672, 0.1142, -0.227, 0.9854, -0.1559, 0.06869, 0.9257, -0.2487, -0.285, 0.9672, 0.1142, -0.227, 0.9257, -0.2487, -0.285, 0.7612, 0.02403, -0.648, 0.4913, 0.5814, 0.6486, 0.3157, 0.8767, 0.363, 1.966e-07, 0.6894, 0.7243, 0.6184, 0.7543, 0.2204, 0.8489, 0.4899, -0.1985, 0.821, 0.4903, -0.2925, 0.6184, 0.7543, 0.2204, -2.66e-06, 0.7427, 0.6696, 0.3157, 0.8767, 0.363, 0.6184, 0.7543, 0.2204, 0.821, 0.4903, -0.2925, 0.687, 0.726, -0.03049, 0.6184, 0.7543, 0.2204, -0.0002422, 0.8106, 0.5855, -2.66e-06, 0.7427, 0.6696, 0.6184, 0.7543, 0.2204, 0.687, 0.726, -0.03049, -0.0002422, 0.8106, 0.5855, 0.8489, 0.4899, -0.1985, 0.7612, 0.02403, -0.648, 0.821, 0.4903, -0.2925, 0.5738, 0.1879, 0.7971, 0.2347, -0.1913, 0.9531, 0.7669, -0.2977, 0.5685, 0.5738, 0.1879, 0.7971, -5.879e-07, 0.3515, 0.9362, 0.2347, -0.1913, 0.9531, 0.9854, -0.1559, 0.06869, 0.8885, -0.4335, 0.1506, 0.9257, -0.2487, -0.285, 0.9854, -0.1559, 0.06869, 0.7669, -0.2977, 0.5685, 0.8885, -0.4335, 0.1506, 1.966e-07, 0.6894, 0.7243, 0.3157, 0.8767, 0.363, -0.3155, 0.8767, 0.3631, 1.966e-07, 0.6894, 0.7243, -0.3155, 0.8767, 0.3631, -0.4914, 0.5814, 0.6485, 0.3157, 0.8767, 0.363, -2.66e-06, 0.7427, 0.6696, -0.3155, 0.8767, 0.3631, 0.687, 0.726, -0.03049, -0.0005404, 0.9175, -0.3977, -0.0002422, 0.8106, 0.5855, 0.687, 0.726, -0.03049, 0.821, 0.4903, -0.2925, 0.02515, 0.7568, -0.6531, 0.687, 0.726, -0.03049, -0.0002986, 0.8328, -0.5535, -0.0005404, 0.9175, -0.3977, 0.687, 0.726, -0.03049, 0.02515, 0.7568, -0.6531, -0.0002986, 0.8328, -0.5535, 0.7612, 0.02403, -0.648, 0.9257, -0.2487, -0.285, 0.4993, -0.4468, -0.7423, 0.7612, 0.02403, -0.648, 0.526, -0.1948, -0.8279, 0.821, 0.4903, -0.2925, 0.7612, 0.02403, -0.648, 0.4993, -0.4468, -0.7423, 0.2877, -0.07146, -0.955, 0.7612, 0.02403, -0.648, 0.2877, -0.07146, -0.955, 0.526, -0.1948, -0.8279, -5.879e-07, 0.3515, 0.9362, -0.2348, -0.1913, 0.953, 0.2347, -0.1913, 0.9531, -5.879e-07, 0.3515, 0.9362, -0.5732, 0.1882, 0.7975, -0.2348, -0.1913, 0.953, 0.7669, -0.2977, 0.5685, 0.5989, -0.6163, 0.5113, 0.8885, -0.4335, 0.1506, 0.7669, -0.2977, 0.5685, 0.2347, -0.1913, 0.9531, 0.2167, -0.5126, 0.8308, 0.7669, -0.2977, 0.5685, 0.2167, -0.5126, 0.8308, 0.5989, -0.6163, 0.5113, -0.4914, 0.5814, 0.6485, -0.3155, 0.8767, 0.3631, -0.8572, 0.4373, 0.272, -0.4914, 0.5814, 0.6485, -0.8572, 0.4373, 0.272, -0.5732, 0.1882, 0.7975, -2.66e-06, 0.7427, 0.6696, -0.0002422, 0.8106, 0.5855, -0.6183, 0.7544, 0.2202, -2.66e-06, 0.7427, 0.6696, -0.6183, 0.7544, 0.2202, -0.3155, 0.8767, 0.3631, -0.3155, 0.8767, 0.3631, -0.6183, 0.7544, 0.2202, -0.8572, 0.4373, 0.272, -0.0005404, 0.9175, -0.3977, -0.0002986, 0.8328, -0.5535, -0.6866, 0.7264, -0.03121, -0.0005404, 0.9175, -0.3977, -0.6866, 0.7264, -0.03121, -0.0002422, 0.8106, 0.5855, -0.0002422, 0.8106, 0.5855, -0.6866, 0.7264, -0.03121, -0.6183, 0.7544, 0.2202, 0.02515, 0.7568, -0.6531, -0.02533, 0.757, -0.6529, -0.0002986, 0.8328, -0.5535, 0.02515, 0.7568, -0.6531, -5.681e-06, 0.237, -0.9715, -0.02533, 0.757, -0.6529, -0.0002986, 0.8328, -0.5535, -0.02533, 0.757, -0.6529, -0.6866, 0.7264, -0.03121, 0.526, -0.1948, -0.8279, 0.2877, -0.07146, -0.955, -5.681e-06, 0.237, -0.9715, 0.9257, -0.2487, -0.285, 0.4636, -0.714, -0.5247, 0.4993, -0.4468, -0.7423, 0.9257, -0.2487, -0.285, 0.8885, -0.4335, 0.1506, 0.5076, -0.8156, -0.2778, 0.9257, -0.2487, -0.285, 0.5076, -0.8156, -0.2778, 0.4636, -0.714, -0.5247, -0.2348, -0.1913, 0.953, -0.2163, -0.513, 0.8307, 0.2347, -0.1913, 0.9531, -0.2348, -0.1913, 0.953, -0.5732, 0.1882, 0.7975, -0.7664, -0.2985, 0.5688, -0.2348, -0.1913, 0.953, -0.7664, -0.2985, 0.5688, -0.2163, -0.513, 0.8307, 0.2347, -0.1913, 0.9531, -0.2163, -0.513, 0.8307, 0.2167, -0.5126, 0.8308, 0.5989, -0.6163, 0.5113, 0.6656, -0.7082, 0.2353, 0.8885, -0.4335, 0.1506, 0.5989, -0.6163, 0.5113, 0.2167, -0.5126, 0.8308, 0.0002623, -0.8447, 0.5352, 0.2167, -0.5126, 0.8308, -0.2163, -0.513, 0.8307, 0.0002623, -0.8447, 0.5352, -0.8572, 0.4373, 0.272, -0.6183, 0.7544, 0.2202, -0.8488, 0.4899, -0.1986, -0.8572, 0.4373, 0.272, -0.9031, -0.02746, 0.4285, -0.5732, 0.1882, 0.7975, -0.8572, 0.4373, 0.272, -0.8488, 0.4899, -0.1986, -0.9674, 0.1138, -0.2264, -0.8572, 0.4373, 0.272, -0.9853, -0.1572, 0.06685, -0.9031, -0.02746, 0.4285, -0.8572, 0.4373, 0.272, -0.9674, 0.1138, -0.2264, -0.9853, -0.1572, 0.06685, -0.9031, -0.02746, 0.4285, -0.9853, -0.1572, 0.06685, -0.7664, -0.2985, 0.5688, -0.9031, -0.02746, 0.4285, -0.7664, -0.2985, 0.5688, -0.5732, 0.1882, 0.7975, -0.02533, 0.757, -0.6529, -0.8209, 0.4904, -0.2926, -0.6866, 0.7264, -0.03121, -0.6183, 0.7544, 0.2202, -0.8209, 0.4904, -0.2926, -0.8488, 0.4899, -0.1986, -0.6183, 0.7544, 0.2202, -0.6866, 0.7264, -0.03121, -0.8209, 0.4904, -0.2926, 0.2877, -0.07146, -0.955, -0.2878, -0.07144, -0.955, -5.681e-06, 0.237, -0.9715, 0.2877, -0.07146, -0.955, 0.4993, -0.4468, -0.7423, -5.45e-06, -0.5146, -0.8574, 0.2877, -0.07146, -0.955, -5.45e-06, -0.5146, -0.8574, -0.2878, -0.07144, -0.955, 0.5076, -0.8156, -0.2778, 0.8885, -0.4335, 0.1506, 0.6652, -0.7188, 0.202, 0.6652, -0.7188, 0.202, 0.8885, -0.4335, 0.1506, 0.6656, -0.7082, 0.2353, 0.4636, -0.714, -0.5247, 0.0001394, -0.7819, -0.6234, 0.4993, -0.4468, -0.7423, 0.4993, -0.4468, -0.7423, 0.0001394, -0.7819, -0.6234, -5.45e-06, -0.5146, -0.8574, -0.2163, -0.513, 0.8307, -0.5997, -0.6151, 0.5119, 0.0002623, -0.8447, 0.5352, -0.2163, -0.513, 0.8307, -0.7664, -0.2985, 0.5688, -0.5997, -0.6151, 0.5119, -0.9674, 0.1138, -0.2264, -0.9256, -0.2486, -0.2853, -0.9853, -0.1572, 0.06685, -0.9674, 0.1138, -0.2264, -0.8488, 0.4899, -0.1986, -0.7612, 0.02391, -0.6481, -0.9674, 0.1138, -0.2264, -0.7612, 0.02391, -0.6481, -0.9256, -0.2486, -0.2853, -0.8488, 0.4899, -0.1986, -0.8209, 0.4904, -0.2926, -0.7612, 0.02391, -0.6481, -5.681e-06, 0.237, -0.9715, -0.2878, -0.07144, -0.955, -0.526, -0.1948, -0.8279, -0.526, -0.1948, -0.8279, -0.7612, 0.02391, -0.6481, -0.8209, 0.4904, -0.2926, -0.526, -0.1948, -0.8279, -0.2878, -0.07144, -0.955, -0.7612, 0.02391, -0.6481, 0.0001394, -0.7819, -0.6234, -0.4994, -0.4469, -0.7422, -5.45e-06, -0.5146, -0.8574, 0.0001394, -0.7819, -0.6234, -0.4663, -0.7138, -0.5225, -0.4994, -0.4469, -0.7422, -0.4994, -0.4469, -0.7422, -0.9256, -0.2486, -0.2853, -0.7612, 0.02391, -0.6481, -0.4994, -0.4469, -0.7422, -0.7612, 0.02391, -0.6481, -0.2878, -0.07144, -0.955, -0.4994, -0.4469, -0.7422, -0.2878, -0.07144, -0.955, -5.45e-06, -0.5146, -0.8574, -0.4994, -0.4469, -0.7422, -0.4663, -0.7138, -0.5225, -0.9256, -0.2486, -0.2853, -0.7664, -0.2985, 0.5688, -0.8888, -0.4335, 0.1487, -0.5997, -0.6151, 0.5119, -0.7664, -0.2985, 0.5688, -0.9853, -0.1572, 0.06685, -0.8888, -0.4335, 0.1487, -0.9853, -0.1572, 0.06685, -0.9256, -0.2486, -0.2853, -0.8888, -0.4335, 0.1487, -0.4663, -0.7138, -0.5225, -0.8587, -0.4938, -0.137, -0.9256, -0.2486, -0.2853, -0.4663, -0.7138, -0.5225, -0.507, -0.8157, -0.2785, -0.8587, -0.4938, -0.137, -0.8587, -0.4938, -0.137, -0.507, -0.8157, -0.2785, -0.8888, -0.4335, 0.1487, -0.8587, -0.4938, -0.137, -0.8888, -0.4335, 0.1487, -0.9256, -0.2486, -0.2853, -0.5997, -0.6151, 0.5119, -0.8888, -0.4335, 0.1487, -0.6657, -0.7081, 0.2353, -0.507, -0.8157, -0.2785, -0.6654, -0.7188, 0.2016, -0.8888, -0.4335, 0.1487, -0.8888, -0.4335, 0.1487, -0.6654, -0.7188, 0.2016, -0.6657, -0.7081, 0.2353, 0.3976, -0.5752, 0.7149, 0.5842, 0.8066, -0.09036, 0.6268, 0.7699, 0.1202, 0.0, 0.0, 0.5492, -0.9589, 0.215, 0.1852, 0.3656, 0.5473, -0.7529, 0.3976, -0.5752, 0.7149, 0.6267, 0.7699, 0.1202, 0.5949, 0.7625, 0.2544, 0.3286, 0.9425, 0.0618, -0.05492, -0.2126, 0.9756, 0.0, 0.0, -0.5043, 0.3975, -0.5752, 0.7149, 0.5949, 0.7625, 0.2544, 0.312, -0.4706, 0.8253, 0.3975, -0.5752, 0.7149, -0.5567, -0.7408, -0.3759, -0.3079, -0.6649, -0.6805, 0.3975, -0.5752, 0.7149, 0.312, -0.4706, 0.8253, -0.6148, -0.7519, -0.238, 0.3975, -0.5752, 0.7149, -0.6148, -0.7519, -0.238, -0.5567, -0.7408, -0.3759, 0.5842, 0.8066, -0.09034, -0.06265, 0.3993, -0.9147, 0.6267, 0.7699, 0.1202, 0.5842, 0.8066, -0.09034, -0.2075, -0.2283, 0.9512, 0.4241, 0.6078, 0.6714, 0.5842, 0.8066, -0.09034, 0.8304, -0.3079, -0.4643, -0.06265, 0.3993, -0.9147, 0.5842, 0.8066, -0.09034, 0.4241, 0.6078, 0.6714, 0.7267, -0.6074, 0.321, 0.5842, 0.8066, -0.09034, 0.7267, -0.6074, 0.321, 0.8304, -0.3079, -0.4643, 0.8304, -0.3079, -0.4643, -0.3079, -0.6649, -0.6805, -0.06265, 0.3993, -0.9147, 0.8304, -0.3079, -0.4643, 0.7267, -0.6074, 0.321, -0.3079, -0.6649, -0.6805, 0.5949, 0.7625, 0.2544, -0.5289, 0.08449, 0.8444, 0.312, -0.4706, 0.8253, 0.5949, 0.7625, 0.2544, 0.6267, 0.7699, 0.1202, -0.331, 0.5107, -0.7935, 0.5949, 0.7625, 0.2544, -0.331, 0.5107, -0.7935, -0.5289, 0.08449, 0.8444, -0.6148, -0.7519, -0.238, -0.331, 0.5107, -0.7935, -0.5567, -0.7408, -0.3759, -0.6148, -0.7519, -0.238, 0.312, -0.4706, 0.8253, -0.5289, 0.08449, 0.8444, -0.6148, -0.7519, -0.238, -0.5289, 0.08449, 0.8444, -0.331, 0.5107, -0.7935, -0.2075, -0.2283, 0.9512, 0.01635, -0.3286, 0.9443, 0.4241, 0.6078, 0.6714, -0.2075, -0.2283, 0.9512, -0.3079, -0.6649, -0.6805, -0.566, -0.815, 0.124, -0.2075, -0.2283, 0.9512, -0.566, -0.815, 0.124, 0.01635, -0.3286, 0.9443, 0.7267, -0.6074, 0.321, 0.4241, 0.6078, 0.6714, 0.01635, -0.3286, 0.9443, 0.7267, -0.6074, 0.321, -0.566, -0.815, 0.124, -0.3079, -0.6649, -0.6805, 0.7267, -0.6074, 0.321, 0.01635, -0.3286, 0.9443, -0.566, -0.815, 0.124, -0.3079, -0.6649, -0.6805, -0.5567, -0.7408, -0.3759, -0.06265, 0.3993, -0.9147, 0.6267, 0.7699, 0.1202, -0.2602, 0.4094, -0.8745, -0.331, 0.5107, -0.7935, 0.6267, 0.7699, 0.1202, -0.06265, 0.3993, -0.9147, -0.2602, 0.4094, -0.8745, -0.2602, 0.4094, -0.8745, -0.06265, 0.3993, -0.9147, -0.5567, -0.7408, -0.3759, -0.2602, 0.4094, -0.8745, -0.5567, -0.7408, -0.3759, -0.331, 0.5107, -0.7935, -0.2766, -0.9608, 0.01666, -2.5e-06, -0.9973, 0.07284, -0.1315, -0.9699, 0.205, -0.2766, -0.9608, 0.01666, 0.0002696, -0.9248, -0.3804, -2.5e-06, -0.9973, 0.07284, -0.2766, -0.9608, 0.01666, -0.507, -0.8157, -0.2785, 0.0002696, -0.9248, -0.3804, -0.2766, -0.9608, 0.01666, -0.6654, -0.7188, 0.2016, -0.507, -0.8157, -0.2785, -0.2766, -0.9608, 0.01666, -0.6657, -0.7081, 0.2353, -0.6654, -0.7188, 0.2016, -2.5e-06, -0.9973, 0.07284, 0.0002696, -0.9248, -0.3804, 0.2766, -0.9608, 0.01658, -2.5e-06, -0.9973, 0.07284, 0.2766, -0.9608, 0.01658, 0.1325, -0.9695, 0.2064, 0.0002696, -0.9248, -0.3804, 0.5076, -0.8156, -0.2778, 0.2766, -0.9608, 0.01658, 0.5076, -0.8156, -0.2778, 0.6652, -0.7188, 0.202, 0.2766, -0.9608, 0.01658, 0.6652, -0.7188, 0.202, 0.6656, -0.7082, 0.2353, 0.2766, -0.9608, 0.01658, 0.1472, 0.2062, -0.9674, 0.821, 0.4903, -0.2925, 0.526, -0.1948, -0.8279, 0.1472, 0.2062, -0.9674, 0.02515, 0.7568, -0.6531, 0.821, 0.4903, -0.2925, 0.1472, 0.2062, -0.9674, 0.526, -0.1948, -0.8279, -5.681e-06, 0.237, -0.9715, 0.1472, 0.2062, -0.9674, -5.681e-06, 0.237, -0.9715, 0.02515, 0.7568, -0.6531, -5.681e-06, 0.237, -0.9715, -0.1471, 0.2061, -0.9674, -0.02533, 0.757, -0.6529, -5.681e-06, 0.237, -0.9715, -0.526, -0.1948, -0.8279, -0.1471, 0.2061, -0.9674, -0.02533, 0.757, -0.6529, -0.1471, 0.2061, -0.9674, -0.8209, 0.4904, -0.2926, -0.8209, 0.4904, -0.2926, -0.1471, 0.2061, -0.9674, -0.526, -0.1948, -0.8279, -0.9488, 0.07419, 0.307, -3.795e-05, 0.235, 0.972, -5.305e-06, 0.988, 0.1546, -0.9488, 0.07419, 0.307, -3.49e-05, -0.8876, 0.4606, -3.795e-05, 0.235, 0.972, -0.9488, 0.07419, 0.307, -5.305e-06, 0.988, 0.1546, 0.9488, 0.07419, 0.3069, -0.9488, 0.07419, 0.307, 0.9488, 0.07419, 0.3069, -3.49e-05, -0.8876, 0.4606, 0.9488, 0.07419, 0.3069, -3.795e-05, 0.235, 0.972, -3.49e-05, -0.8876, 0.4606, 0.9488, 0.07419, 0.3069, -5.305e-06, 0.988, 0.1546, -3.795e-05, 0.235, 0.972, 3.7e-05, 0.235, 0.972, 0.9488, 0.07425, 0.307, 1.438e-06, 0.988, 0.1546, 3.7e-05, 0.235, 0.972, -1.645e-05, -0.8876, 0.4606, 0.9488, 0.07425, 0.307, 3.7e-05, 0.235, 0.972, 1.438e-06, 0.988, 0.1546, -0.9488, 0.07416, 0.3069, 3.7e-05, 0.235, 0.972, -0.9488, 0.07416, 0.3069, -1.645e-05, -0.8876, 0.4606, -0.9488, 0.07416, 0.3069, 0.9488, 0.07425, 0.307, -1.645e-05, -0.8876, 0.4606, -0.9488, 0.07416, 0.3069, 1.438e-06, 0.988, 0.1546, 0.9488, 0.07425, 0.307, 0.0002696, -0.9248, -0.3804, -0.4663, -0.7138, -0.5225, 0.0001394, -0.7819, -0.6234, 0.0002696, -0.9248, -0.3804, -0.507, -0.8157, -0.2785, -0.4663, -0.7138, -0.5225, 0.0002696, -0.9248, -0.3804, 0.0001394, -0.7819, -0.6234, 0.4636, -0.714, -0.5247, 0.0002696, -0.9248, -0.3804, 0.4636, -0.714, -0.5247, 0.5076, -0.8156, -0.2778, -5.879e-07, 0.3515, 0.9362, 1.966e-07, 0.6894, 0.7243, -0.4914, 0.5814, 0.6485, -5.879e-07, 0.3515, 0.9362, 0.4913, 0.5814, 0.6486, 1.966e-07, 0.6894, 0.7243, -5.879e-07, 0.3515, 0.9362, -0.4914, 0.5814, 0.6485, -0.5732, 0.1882, 0.7975, -5.879e-07, 0.3515, 0.9362, 0.5738, 0.1879, 0.7971, 0.4913, 0.5814, 0.6486, 0.0002623, -0.8447, 0.5352, -0.1315, -0.9699, 0.205, -2.5e-06, -0.9973, 0.07284, 0.0002623, -0.8447, 0.5352, -0.1703, -0.9249, 0.3399, -0.1315, -0.9699, 0.205, -0.1315, -0.9699, 0.205, -0.1703, -0.9249, 0.3399, -0.2525, -0.9223, 0.2927, -2.5e-06, -0.9973, 0.07284, 0.1325, -0.9695, 0.2064, 0.0002623, -0.8447, 0.5352, 0.6656, -0.7082, 0.2353, 0.5989, -0.6163, 0.5113, 0.2522, -0.9223, 0.2929, -0.2525, -0.9223, 0.2927, -0.2766, -0.9608, 0.01666, -0.1315, -0.9699, 0.205, 0.0002623, -0.8447, 0.5352, -0.5997, -0.6151, 0.5119, -0.1703, -0.9249, 0.3399, -0.1703, -0.9249, 0.3399, -0.5997, -0.6151, 0.5119, -0.2525, -0.9223, 0.2927, 0.2522, -0.9223, 0.2929, 0.5989, -0.6163, 0.5113, 0.0002623, -0.8447, 0.5352, 0.1325, -0.9695, 0.2064, 0.2522, -0.9223, 0.2929, 0.0002623, -0.8447, 0.5352, 0.6656, -0.7082, 0.2353, 0.2522, -0.9223, 0.2929, 0.2766, -0.9608, 0.01658, 0.2766, -0.9608, 0.01658, 0.2522, -0.9223, 0.2929, 0.1325, -0.9695, 0.2064, -0.6657, -0.7081, 0.2353, -0.2766, -0.9608, 0.01666, -0.2525, -0.9223, 0.2927, -0.6657, -0.7081, 0.2353, -0.2525, -0.9223, 0.2927, -0.5997, -0.6151, 0.5119])] * 3)])
arm_hihidaruma_action_skeleton = bpy.data.armatures.new('HIHIDARUMA_ACTION_skeleton')  # bones are not reproduced

# ---- objects
ob_sun = bpy.data.objects.new('Sun', light_sun)
ob_hihidaruma_action_skeleton = bpy.data.objects.new('HIHIDARUMA_ACTION_skeleton', arm_hihidaruma_action_skeleton)
ob_hihidaruma_action = bpy.data.objects.new('HIHIDARUMA_ACTION', me_hihidaruma_action)
ob_camera = bpy.data.objects.new('Camera', cam_camera)

# ---- transforms, parenting, visibility, modifiers, constraints
ob_sun.location = (-0.2567, -0.4105, -0.09083)
ob_sun.color = (0.8, 0.8, 0.8, 1.0)
ob_sun.hide_select = True
ob_sun.lineart.crease_threshold = 0.0
ob_hihidaruma_action_skeleton.location = (0.0, 0.0, 0.0)
ob_hihidaruma_action_skeleton.show_in_front = True
ob_hihidaruma_action.parent = ob_hihidaruma_action_skeleton
ob_hihidaruma_action.location = (0.0, 0.0, 0.0)
_vg = ob_hihidaruma_action.vertex_groups.new(name='ROOT')
_vg = ob_hihidaruma_action.vertex_groups.new(name='BODY')
_vg = ob_hihidaruma_action.vertex_groups.new(name='ARM')
for _i, _w in zip([117, 118, 119, 120, 121, 122, 123, 124, 125, 126], [1.0, 0.7, 1.0, 1.0, 1.0, 0.7, 1.0, 1.0, 1.0, 1.0]): _vg.add([_i], _w, 'REPLACE')
_vg = ob_hihidaruma_action.vertex_groups.new(name='HEAD')
for _i, _w in zip([23, 24, 25, 26, 27, 28, 29, 30, 31, 32, 33, 34, 35, 36, 37, 38, 40, 41, 42, 43, 44, 45, 46, 47, 48, 49, 50, 51, 52, 53, 54, 55, 56, 57, 58, 59, 60, 61, 62, 63, 64, 65, 66, 67, 68, 69, 70, 71, 72, 73, 74, 75, 76, 77, 78, 79, 80, 81, 82, 83, 84, 85, 109, 110, 111, 112, 113, 114, 115, 116, 118, 122, 127, 128, 129], [1.0, 1.0, 1.0, 1.0, 1.0, 1.0, 1.0, 1.0, 1.0, 1.0, 1.0, 1.0, 1.0, 0.9, 1.0, 0.5, 1.0, 1.0, 1.0, 1.0, 1.0, 0.5, 0.8, 0.9, 1.0, 0.9, 1.0, 1.0, 1.0, 1.0, 1.0, 1.0, 1.0, 0.5, 0.8, 0.9, 1.0, 1.0, 1.0, 1.0, 1.0, 1.0, 1.0, 1.0, 1.0, 1.0, 0.9, 1.0, 1.0, 1.0, 1.0, 1.0, 1.0, 1.0, 0.9, 1.0, 1.0, 1.0, 1.0, 1.0, 1.0, 1.0, 1.0, 1.0, 1.0, 1.0, 1.0, 1.0, 0.7, 0.7, 0.3, 0.3, 1.0, 1.0, 1.0]): _vg.add([_i], _w, 'REPLACE')
_vg = ob_hihidaruma_action.vertex_groups.new(name='EAR')
_vg.add([0, 1, 2, 3, 4, 5, 6, 7, 8, 9, 10, 11, 12, 13, 14, 15, 16, 17, 18, 19, 20, 21, 22, 86, 87, 88, 89, 90, 91, 92, 93, 94, 95, 96, 97, 98, 99, 100, 101, 102, 103, 104, 105, 106, 107, 108], 1.0, 'REPLACE')
_vg = ob_hihidaruma_action.vertex_groups.new(name='TAIL')
for _i, _w in zip([38, 39, 45, 57], [0.5, 1.0, 0.5, 0.5]): _vg.add([_i], _w, 'REPLACE')
_vg = ob_hihidaruma_action.vertex_groups.new(name='LEG')
for _i, _w in zip([36, 46, 47, 49, 58, 59, 70, 78, 115, 116], [0.1, 0.2, 0.1, 0.1, 0.2, 0.1, 0.1, 0.1, 0.3, 0.3]): _vg.add([_i], _w, 'REPLACE')
_m = ob_hihidaruma_action.modifiers.new('Armature', 'ARMATURE')
_m.object = ob_hihidaruma_action_skeleton
ob_camera.location = (-1.406, -2.433, 0.5873)
ob_camera.rotation_euler = (1.529, 0.0001237, -0.5618)
ob_camera.scale = (1.0, 1.0, 1.0)
ob_camera.lineart.crease_threshold = 0.0

# ---- collection membership
scene.collection.objects.link(ob_sun)
scene.collection.objects.link(ob_hihidaruma_action_skeleton)
scene.collection.objects.link(ob_hihidaruma_action)
col_don_t_render_me.objects.link(ob_camera)
def _layer_coll(name, lc=None):
    lc = lc or bpy.context.view_layer.layer_collection
    for c in lc.children:
        if c.name == name: return c
        r = _layer_coll(name, c)
        if r: return r
_layer_coll("Don't Render Me").exclude = True

# ---- scene / render settings (as saved in the file)
scene.camera = ob_camera
scene.frame_start = 1; scene.frame_end = 144; scene.frame_set(0)
scene.render.engine = 'BLENDER_EEVEE_NEXT'
scene.render.image_settings.compression = 30
scene.render.resolution_x = 600
scene.render.resolution_y = 600
scene.render.fps = 30
scene.render.filter_size = 0.01
scene.render.film_transparent = True
scene.cycles.samples = 64
scene.cycles.sampling_pattern = 'TABULATED_SOBOL'
scene.cycles.use_adaptive_sampling = False
scene.cycles.use_light_tree = False
scene.cycles.caustics_reflective = False
scene.cycles.caustics_refractive = False
scene.cycles.max_bounces = 1
scene.cycles.diffuse_bounces = 1
scene.cycles.glossy_bounces = 1
scene.cycles.transmission_bounces = 1
scene.cycles.transparent_max_bounces = 1
scene.cycles.filter_width = 0.01
scene.eevee.taa_render_samples = 32
scene.eevee.use_taa_reprojection = False
scene.view_settings.view_transform = 'Standard'
bpy.context.view_layer.update()
